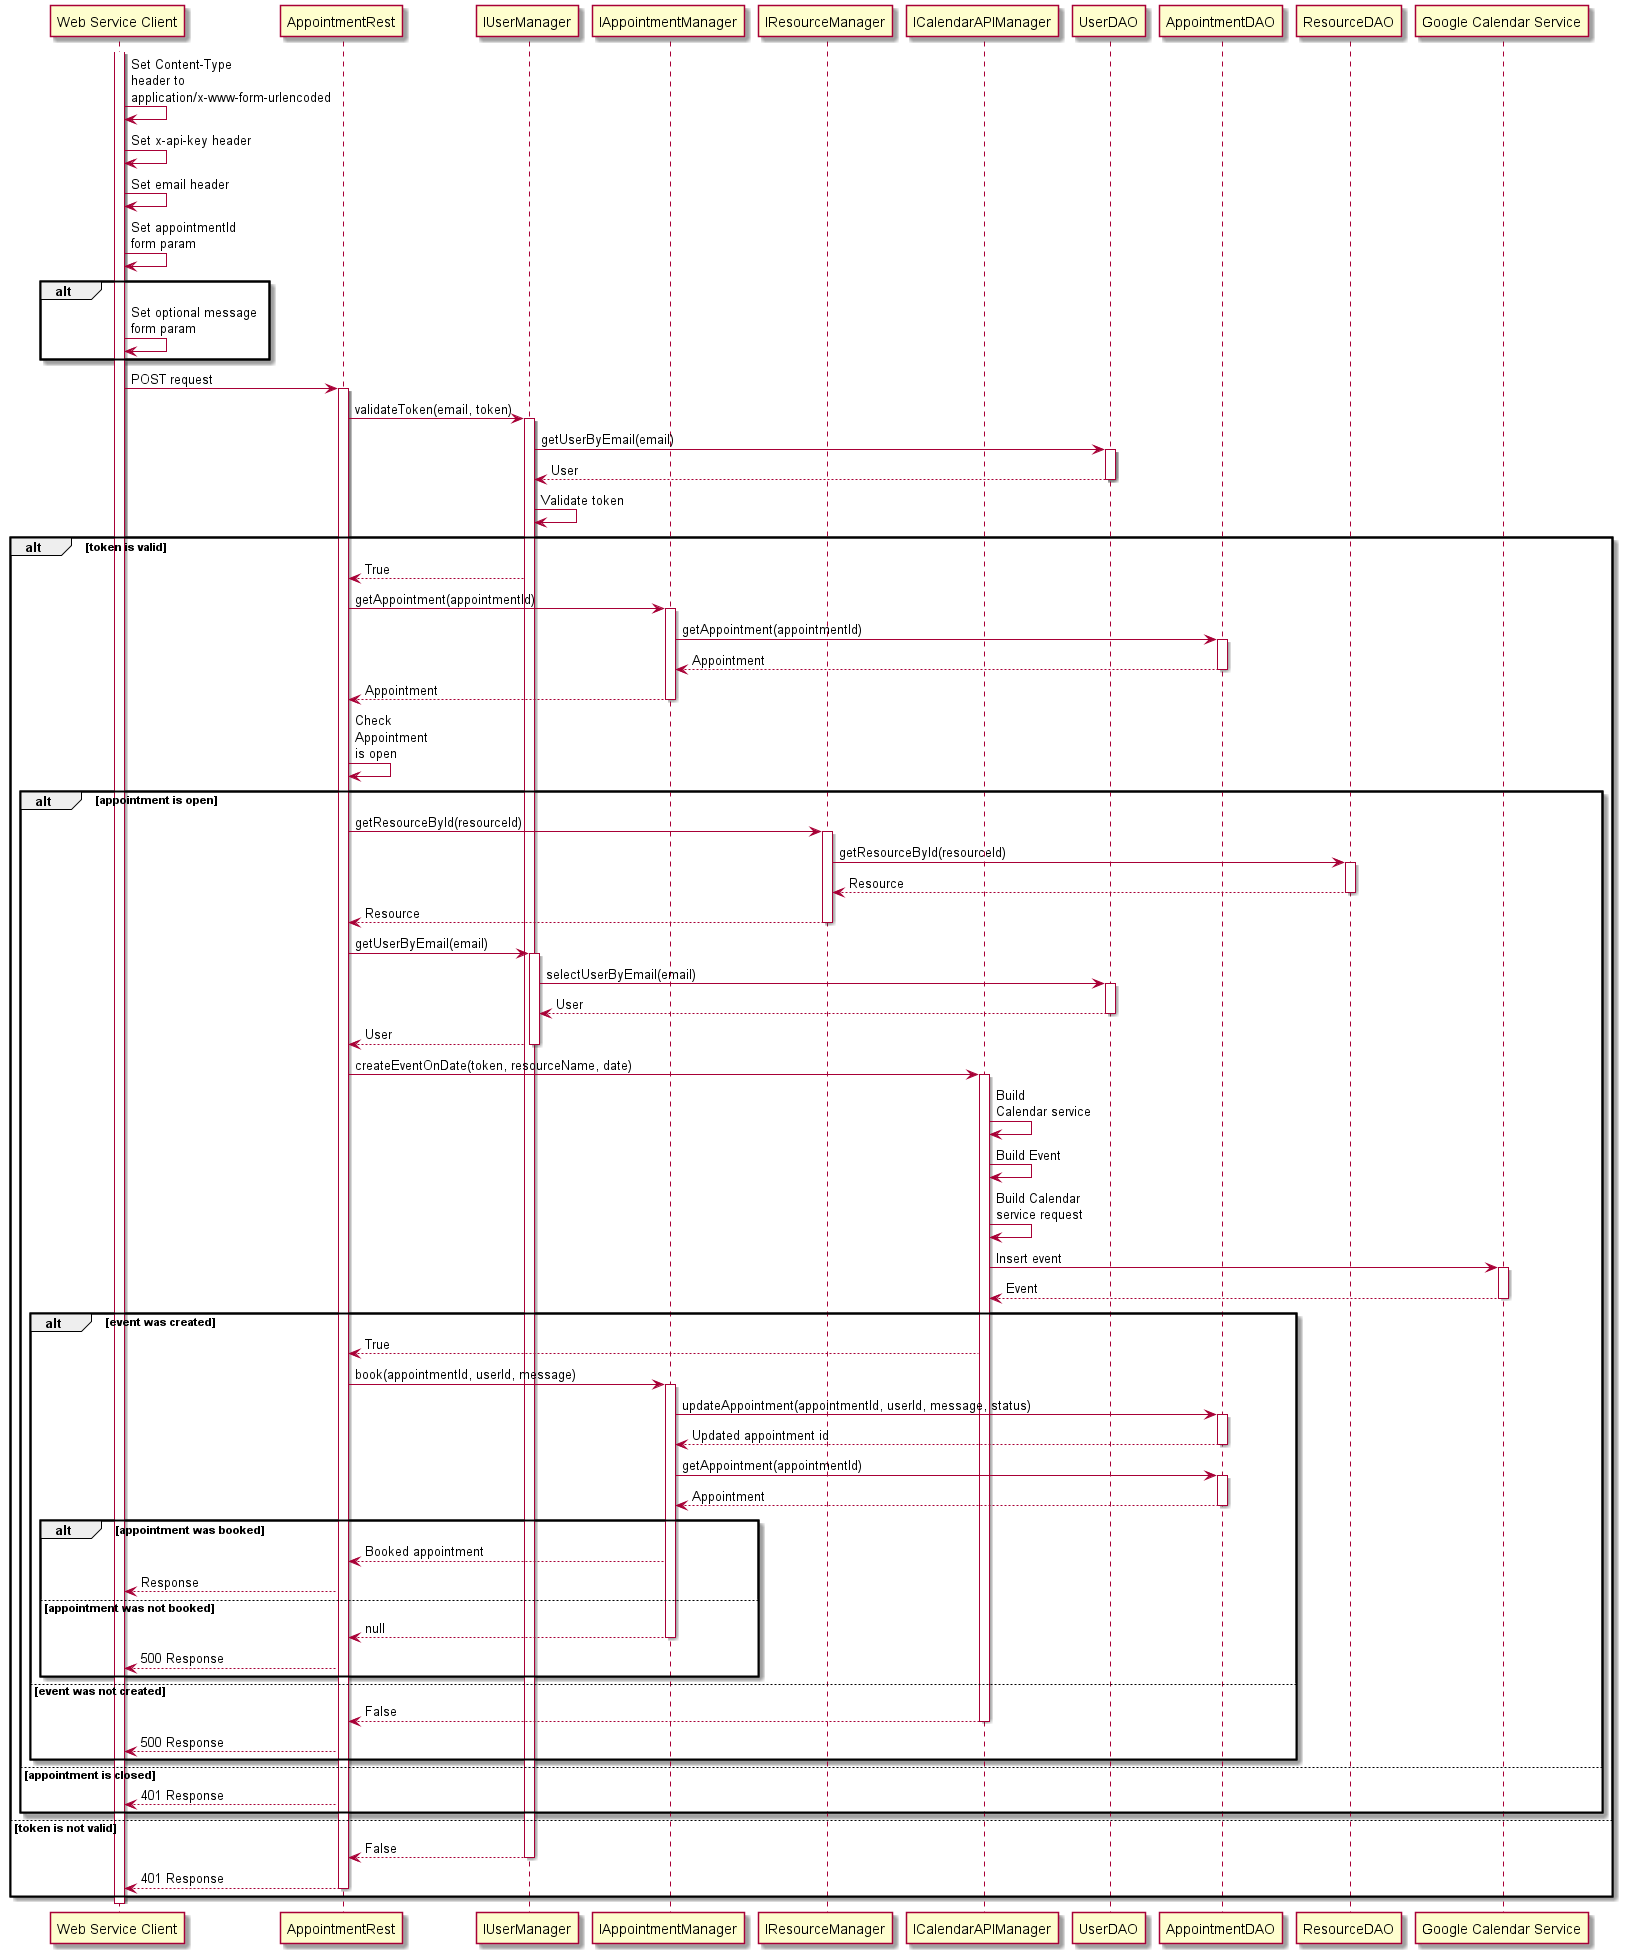

The diagram above was rendered by PlantUML. Its source (embedded in the PNG):
@startuml

participant "Web Service Client" order 1
participant AppointmentRest order 2
participant IUserManager order 3
participant IAppointmentManager order 4
participant IResourceManager order 5
participant ICalendarAPIManager order 6
participant UserDAO order 7
participant AppointmentDAO order 8
participant ResourceDAO order 9
participant "Google Calendar Service" order 10

Activate "Web Service Client"
"Web Service Client" -> "Web Service Client": Set Content-Type\nheader to\napplication/x-www-form-urlencoded

"Web Service Client" -> "Web Service Client": Set x-api-key header
"Web Service Client" -> "Web Service Client": Set email header
"Web Service Client" -> "Web Service Client": Set appointmentId\nform param

alt
    "Web Service Client" -> "Web Service Client": Set optional message\nform param
end

"Web Service Client" -> AppointmentRest: POST request
Activate AppointmentRest

AppointmentRest -> IUserManager: validateToken(email, token)
Activate IUserManager

IUserManager -> UserDAO: getUserByEmail(email)
Activate UserDAO

IUserManager <-- UserDAO: User
Deactivate UserDAO

IUserManager -> IUserManager: Validate token

alt token is valid
    AppointmentRest <-- IUserManager: True
    AppointmentRest -> IAppointmentManager: getAppointment(appointmentId)
    Activate IAppointmentManager

    IAppointmentManager -> AppointmentDAO: getAppointment(appointmentId)
    Activate AppointmentDAO

    IAppointmentManager <-- AppointmentDAO: Appointment
    Deactivate AppointmentDAO

    AppointmentRest <-- IAppointmentManager: Appointment
    Deactivate IAppointmentManager

    AppointmentRest -> AppointmentRest: Check\nAppointment\nis open

    alt appointment is open
        AppointmentRest -> IResourceManager: getResourceById(resourceId)
        Activate IResourceManager

        IResourceManager -> ResourceDAO: getResourceById(resourceId)
        Activate ResourceDAO

        IResourceManager <-- ResourceDAO: Resource
        Deactivate ResourceDAO

        AppointmentRest <-- IResourceManager: Resource
        Deactivate IResourceManager

        AppointmentRest -> IUserManager: getUserByEmail(email)
        Activate IUserManager

        IUserManager -> UserDAO: selectUserByEmail(email)
        Activate UserDAO

        IUserManager <-- UserDAO: User
        Deactivate UserDAO

        AppointmentRest <-- IUserManager: User
        Deactivate IUserManager

        AppointmentRest -> ICalendarAPIManager: createEventOnDate(token, resourceName, date)
        Activate ICalendarAPIManager

        ICalendarAPIManager -> ICalendarAPIManager: Build\nCalendar service
        ICalendarAPIManager -> ICalendarAPIManager: Build Event
        ICalendarAPIManager -> ICalendarAPIManager: Build Calendar\nservice request
        ICalendarAPIManager -> "Google Calendar Service": Insert event
        Activate "Google Calendar Service"

        ICalendarAPIManager <-- "Google Calendar Service": Event
        Deactivate "Google Calendar Service"

        alt event was created
            AppointmentRest <-- ICalendarAPIManager: True
            AppointmentRest -> IAppointmentManager: book(appointmentId, userId, message)
            Activate IAppointmentManager

            IAppointmentManager -> AppointmentDAO: updateAppointment(appointmentId, userId, message, status)
            Activate AppointmentDAO

            IAppointmentManager <-- AppointmentDAO: Updated appointment id
            Deactivate AppointmentDAO

            IAppointmentManager -> AppointmentDAO: getAppointment(appointmentId)
            Activate AppointmentDAO

            IAppointmentManager <-- AppointmentDAO: Appointment
            Deactivate AppointmentDAO

            alt appointment was booked
                AppointmentRest <-- IAppointmentManager: Booked appointment

                "Web Service Client" <-- AppointmentRest: Response

            else appointment was not booked
                AppointmentRest <-- IAppointmentManager: null
                Deactivate IAppointmentManager

                "Web Service Client" <-- AppointmentRest: 500 Response
            end

        else event was not created
            AppointmentRest <-- ICalendarAPIManager: False
            Deactivate ICalendarAPIManager

            "Web Service Client" <-- AppointmentRest: 500 Response
         end

    else appointment is closed
        "Web Service Client" <-- AppointmentRest: 401 Response
    end

else token is not valid
    AppointmentRest <-- IUserManager: False
    Deactivate IUserManager

    "Web Service Client" <-- AppointmentRest: 401 Response
    Deactivate AppointmentRest
end

Deactivate "Web Service Client"

@enduml